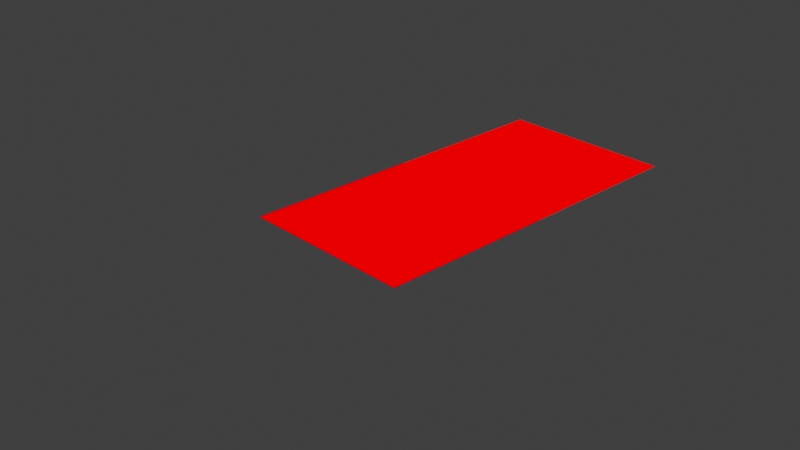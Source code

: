 # Source: CIE_XYZ_colormatching_wavelength_color_.blend  (saved by Blender 2.83.18; exported with 4.5.12 LTS)
import bpy
from mathutils import Matrix  # noqa: F401  (used for matrix-valued properties, if any)

bpy.ops.wm.read_factory_settings(use_empty=True)
scene = bpy.context.scene
scene.name = 'Scene'

# ---- collections
col_collection = bpy.data.collections.new('Collection'); scene.collection.children.link(col_collection)

# ---- images (referenced by path relative to the original .blend; pixels are not part of the script)
import os
ASSET_DIR = os.environ.get("B2B_ASSET_DIR", "")  # directory of the original .blend (textures are referenced by path, not embedded)
HERE = os.path.dirname(os.path.abspath(__file__))  # packed textures are extracted next to this script under _unpacked/

def load_image(name, relpath, width, height, colorspace="sRGB"):
    """Load a texture the original file referenced (path relative to the .blend, or extracted next to this script)."""
    p = next((c for c in (os.path.join(HERE, relpath), os.path.join(ASSET_DIR, relpath)) if relpath and os.path.exists(c)), "")
    if p:
        img = bpy.data.images.load(p, check_existing=True)
        img.name = name
    else:  # same state as the original file: an image datablock whose file is absent (Cycles renders it pink)
        img = bpy.data.images.new(name, width, height)
        img.source = "FILE"
        img.filepath = "//" + (relpath or name)
    img.colorspace_settings.name = colorspace
    return img
img_float_img_exr = load_image('float_img.exr', '_unpacked/float_img.c22955ca.exr', 81, 1, 'Linear CIE-XYZ D65')

# ---- materials (node trees are filled in below, after node groups)
mat_material = bpy.data.materials.new('Material')
mat_material.alpha_threshold = 0.0
mat_material.line_color = (0.0, 0.0, 0.0, 1.0)
mat_material_001 = bpy.data.materials.new('Material.001')
mat_material_001.alpha_threshold = 0.0
mat_material_001.line_color = (0.0, 0.0, 0.0, 1.0)

# ---- node groups
ng_wavelength_stepped = bpy.data.node_groups.new('Wavelength Stepped', 'ShaderNodeTree')
_s = ng_wavelength_stepped.interface.new_socket(name='Color', in_out='OUTPUT', socket_type='NodeSocketColor')
_s.default_value = (0.0, 0.0, 0.0, 0.0)
_s = ng_wavelength_stepped.interface.new_socket(name='Wavelength', in_out='INPUT', socket_type='NodeSocketFloat')
_s.default_value = 380.0
_s.min_value = 380.0
_s.max_value = 780.0
_N = ng_wavelength_stepped.nodes; _L = ng_wavelength_stepped.links
n0 = _N.new('NodeGroupOutput'); n0.name = 'Group Output'; n0.location = (2358, -168)
n1 = _N.new('ShaderNodeVectorMath'); n1.name = 'Vector Math'; n1.location = (2182, -195)
n1.operation = 'SCALE'
n1.inputs[3].default_value = 0.3968
n2 = _N.new('ShaderNodeMapRange'); n2.name = 'Map Range'; n2.location = (846, -80)
n2.inputs[1].default_value = 380.0
n2.inputs[2].default_value = 780.0
n2.inputs[5].default_value = 100.0
n3 = _N.new('NodeGroupInput'); n3.name = 'Group Input'; n3.location = (508, -250)
n4 = _N.new('ShaderNodeTexImage'); n4.name = 'Image Texture.003'; n4.location = (1272, -98)
n4.width = 261
n4.image = img_float_img_exr
n4.interpolation = 'Closest'
n4.extension = 'CLIP'
_L.new(n1.outputs[0], n0.inputs[0])
_L.new(n4.outputs[0], n1.inputs[0])
_L.new(n2.outputs[0], n4.inputs[0])
_L.new(n3.outputs[0], n2.inputs[0])
n0.is_active_output = True
ng_wavelength_smooth = bpy.data.node_groups.new('Wavelength Smooth', 'ShaderNodeTree')
_s = ng_wavelength_smooth.interface.new_socket(name='Color', in_out='OUTPUT', socket_type='NodeSocketColor')
_s.default_value = (0.0, 0.0, 0.0, 0.0)
_s = ng_wavelength_smooth.interface.new_socket(name='Wavelength', in_out='INPUT', socket_type='NodeSocketFloat')
_s.default_value = 380.0
_s.min_value = 380.0
_s.max_value = 780.0
_N = ng_wavelength_smooth.nodes; _L = ng_wavelength_smooth.links
n0 = _N.new('NodeGroupOutput'); n0.name = 'Group Output'; n0.location = (2358, -168)
n1 = _N.new('ShaderNodeVectorMath'); n1.name = 'Vector Math'; n1.location = (2182, -195)
n1.operation = 'SCALE'
n1.inputs[3].default_value = 0.3968
n2 = _N.new('ShaderNodeMath'); n2.name = 'Math'; n2.location = (839, -417)
n2.inputs[1].default_value = 1.0
n2.inputs[2].default_value = 0.0
n3 = _N.new('ShaderNodeMix'); n3.name = 'Mix'; n3.location = (1866, -167)
n3.data_type = 'RGBA'
n4 = _N.new('NodeReroute'); n4.name = 'Reroute'; n4.location = (405, -349)
n4.width = 16
n4.socket_idname = 'NodeSocketFloat'
n5 = _N.new('ShaderNodeMath'); n5.name = 'Math.003'; n5.location = (101, -179)
n5.operation = 'SUBTRACT'
n5.inputs[1].default_value = 380.0
n5.inputs[2].default_value = 0.0
n6 = _N.new('ShaderNodeMapRange'); n6.name = 'Map Range.001'; n6.location = (1040, -332)
n6.inputs[2].default_value = 80.0
n6.inputs[5].default_value = 100.0
n7 = _N.new('ShaderNodeMapRange'); n7.name = 'Map Range'; n7.location = (846, -80)
n7.inputs[2].default_value = 80.0
n7.inputs[5].default_value = 100.0
n8 = _N.new('ShaderNodeMath'); n8.name = 'Math.002'; n8.location = (518, -445)
n8.operation = 'FLOOR'
n8.inputs[2].default_value = 0.0
n9 = _N.new('ShaderNodeMath'); n9.name = 'Math.001'; n9.location = (571, -212)
n9.operation = 'SUBTRACT'
n9.inputs[2].default_value = 0.0
n10 = _N.new('ShaderNodeTexImage'); n10.name = 'Image Texture.003'; n10.location = (1272, -98)
n10.width = 261
n10.image = img_float_img_exr
n10.interpolation = 'Closest'
n10.extension = 'CLIP'
n11 = _N.new('ShaderNodeTexImage'); n11.name = 'Image Texture.004'; n11.location = (1536, -352)
n11.width = 261
n11.image = img_float_img_exr
n11.interpolation = 'Closest'
n11.extension = 'CLIP'
n12 = _N.new('ShaderNodeMath'); n12.name = 'Math.004'; n12.location = (257, -174)
n12.operation = 'DIVIDE'
n12.inputs[1].default_value = 5.0
n12.inputs[2].default_value = 0.0
n13 = _N.new('NodeGroupInput'); n13.name = 'Group Input'; n13.location = (-117, -277)
_L.new(n10.outputs[0], n3.inputs[6])
_L.new(n1.outputs[0], n0.inputs[0])
_L.new(n3.outputs[2], n1.inputs[0])
_L.new(n11.outputs[0], n3.inputs[7])
_L.new(n6.outputs[0], n11.inputs[0])
_L.new(n7.outputs[0], n10.inputs[0])
_L.new(n2.outputs[0], n6.inputs[0])
_L.new(n8.outputs[0], n2.inputs[0])
_L.new(n8.outputs[0], n7.inputs[0])
_L.new(n4.outputs[0], n8.inputs[0])
_L.new(n9.outputs[0], n3.inputs[0])
_L.new(n13.outputs[0], n5.inputs[0])
_L.new(n5.outputs[0], n12.inputs[0])
_L.new(n8.outputs[0], n9.inputs[1])
_L.new(n4.outputs[0], n9.inputs[0])
_L.new(n12.outputs[0], n4.inputs[0])
n0.is_active_output = True

# ---- material node trees
mat_material.use_nodes = True; mat_material.node_tree.nodes.clear()
_N = mat_material.node_tree.nodes; _L = mat_material.node_tree.links
n0 = _N.new('ShaderNodeOutputMaterial'); n0.name = 'Material Output'; n0.location = (653, 140)
n0.width = 142
n1 = _N.new('ShaderNodeEmission'); n1.name = 'Emission Viewer'; n1.location = (653, 180)
n1.label = 'Viewer'
n1.hide = True
n2 = _N.new('ShaderNodeValue'); n2.name = 'Value'; n2.location = (-334, 70)
n2.outputs[0].default_value = 623.0
n3 = _N.new('ShaderNodeGroup'); n3.name = 'Group.001'; n3.location = (-8, -81)
n3.width = 159
n3.node_tree = ng_wavelength_stepped
n4 = _N.new('ShaderNodeGroup'); n4.name = 'Group'; n4.location = (12, 46)
n4.width = 159
n4.node_tree = ng_wavelength_smooth
_L.new(n1.outputs[0], n0.inputs[0])
_L.new(n2.outputs[0], n4.inputs[0])
_L.new(n2.outputs[0], n3.inputs[0])
_L.new(n4.outputs[0], n1.inputs[0])
n0.is_active_output = True
mat_material_001.use_nodes = True; mat_material_001.node_tree.nodes.clear()
_N = mat_material_001.node_tree.nodes; _L = mat_material_001.node_tree.links
n0 = _N.new('ShaderNodeOutputMaterial'); n0.name = 'Material Output'; n0.location = (212, 75)
n0.width = 142
n1 = _N.new('ShaderNodeWavelength'); n1.name = 'Wavelength'; n1.location = (-77, 165)
n1.inputs[0].default_value = 623.0
_L.new(n1.outputs[0], n0.inputs[0])
n0.is_active_output = True

# ---- world
world_world = bpy.data.worlds.new('World'); scene.world = world_world
world_world.use_nodes = True; world_world.node_tree.nodes.clear()
_N = world_world.node_tree.nodes; _L = world_world.node_tree.links
n0 = _N.new('ShaderNodeOutputWorld'); n0.name = 'World Output'; n0.location = (300, 300)
n1 = _N.new('ShaderNodeBackground'); n1.name = 'Background'; n1.location = (10, 300)
n1.inputs[0].default_value = (0.05088, 0.05088, 0.05088, 1.0)
_L.new(n1.outputs[0], n0.inputs[0])
n0.is_active_output = True
world_world.color = (0.05088, 0.05088, 0.05088)
world_world.use_sun_shadow = False
world_world.sun_shadow_jitter_overblur = 0.0

# ---- cameras
cam_camera = bpy.data.cameras.new('Camera')
cam_camera.clip_end = 100.0
cam_camera.ortho_scale = 7.314

# ---- lights
light_light = bpy.data.lights.new('Light', 'POINT')
light_light.transmission_factor = 0.0
light_light.energy = 1000.0
light_light.shadow_soft_size = 0.1
light_light.shadow_maximum_resolution = 0.006
light_light.use_absolute_resolution = True

# ---- meshes
me_cube = bpy.data.meshes.new('Cube')
me_cube.from_pydata([(1.0, 1.0, 0.0), (-1.0, 1.0, 0.0), (1.0, -1.0, 0.0), (-1.0, -1.0, 0.0)], [], [(3, 2, 0, 1)])
_uv = me_cube.uv_layers.new(name='UVMap')
_uv.uv.foreach_set('vector', [0.0, 0.0, 1.0, 0.0, 1.0, 1.0, 0.0, 1.0])
me_cube.materials.append(mat_material)
me_cube.use_remesh_preserve_volume = False
me_cube.use_remesh_preserve_attributes = False
me_cube.use_mirror_vertex_groups = False
me_cube.update()
me_cube_001 = bpy.data.meshes.new('Cube.001')
me_cube_001.from_pydata([(1.0, 1.0, 0.0), (-1.0, 1.0, 0.0), (1.0, -1.0, 0.0), (-1.0, -1.0, 0.0)], [], [(3, 2, 0, 1)])
_uv = me_cube_001.uv_layers.new(name='UVMap')
_uv.uv.foreach_set('vector', [0.0, 0.0, 1.0, 0.0, 1.0, 1.0, 0.0, 1.0])
me_cube_001.materials.append(mat_material_001)
me_cube_001.use_remesh_preserve_volume = False
me_cube_001.use_remesh_preserve_attributes = False
me_cube_001.use_mirror_vertex_groups = False
me_cube_001.update()

# ---- objects
ob_cube = bpy.data.objects.new('Cube', me_cube)
ob_light = bpy.data.objects.new('Light', light_light)
ob_camera = bpy.data.objects.new('Camera', cam_camera)
ob_cube_001 = bpy.data.objects.new('Cube.001', me_cube_001)

# ---- transforms, parenting, visibility, modifiers, constraints
ob_cube.location = (0.0, 0.0, 0.0)
ob_cube.lock_rotations_4d = False
ob_cube.empty_display_type = 'ARROWS'
ob_cube.show_bounds = True
ob_cube.lineart.crease_threshold = 0.0
ob_light.location = (4.076, 1.005, 5.904)
ob_light.rotation_euler = (0.6503, 0.05522, 1.866)
ob_light.lock_rotations_4d = False
ob_light.empty_display_type = 'ARROWS'
ob_light.color = (0.0, 0.0, 0.0, 0.0)
ob_light.lineart.crease_threshold = 0.0
ob_camera.location = (7.359, -6.926, 4.958)
ob_camera.rotation_euler = (1.109, 0.0, 0.8149)
ob_camera.lock_rotations_4d = False
ob_camera.empty_display_type = 'ARROWS'
ob_camera.color = (0.0, 0.0, 0.0, 0.0)
ob_camera.display_type = 'WIRE'
ob_camera.lineart.crease_threshold = 0.0
ob_cube_001.location = (0.0, 2.0, 0.0)
ob_cube_001.lock_rotations_4d = False
ob_cube_001.empty_display_type = 'ARROWS'
ob_cube_001.show_bounds = True
ob_cube_001.lineart.crease_threshold = 0.0

# ---- collection membership
col_collection.objects.link(ob_cube)
col_collection.objects.link(ob_light)
col_collection.objects.link(ob_camera)
col_collection.objects.link(ob_cube_001)

# ---- scene / render settings (as saved in the file)
scene.camera = ob_camera
scene.frame_start = 1; scene.frame_end = 250; scene.frame_set(221)
scene.render.engine = 'CYCLES'
scene.cycles.use_denoising = False
scene.cycles.samples = 128
scene.cycles.sampling_pattern = 'TABULATED_SOBOL'
scene.cycles.use_adaptive_sampling = False
scene.cycles.use_light_tree = False
scene.view_settings.view_transform = 'Standard'
bpy.context.view_layer.update()

